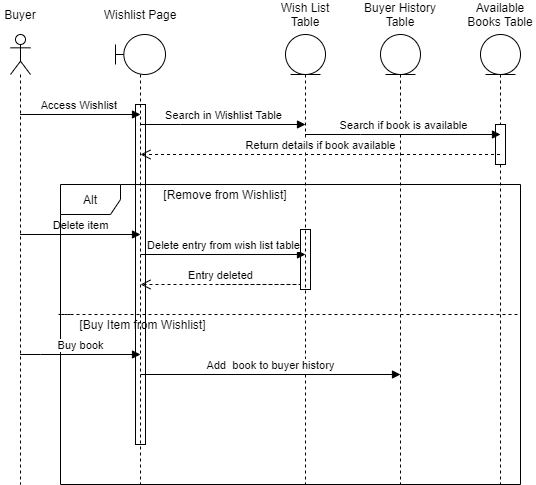

The diagram above was exported from draw.io. Its source (the exported page's mxGraphModel, read from the mxfile embedded in the PNG):
<mxGraphModel dx="1038" dy="580" grid="1" gridSize="10" guides="1" tooltips="1" connect="1" arrows="1" fold="1" page="1" pageScale="1" pageWidth="850" pageHeight="1100" math="0" shadow="0">
  <root>
    <mxCell id="0" />
    <mxCell id="1" parent="0" />
    <mxCell id="iN8lUgUmn0-hLKdweH-w-44" value="" style="html=1;points=[];perimeter=orthogonalPerimeter;" vertex="1" parent="1">
      <mxGeometry x="420" y="235" width="10" height="60" as="geometry" />
    </mxCell>
    <mxCell id="iN8lUgUmn0-hLKdweH-w-40" value="" style="html=1;points=[];perimeter=orthogonalPerimeter;" vertex="1" parent="1">
      <mxGeometry x="255" y="110" width="10" height="340" as="geometry" />
    </mxCell>
    <mxCell id="iN8lUgUmn0-hLKdweH-w-25" value="Delete item" style="html=1;verticalAlign=bottom;endArrow=block;rounded=0;edgeStyle=orthogonalEdgeStyle;" edge="1" parent="1" source="iN8lUgUmn0-hLKdweH-w-1">
      <mxGeometry width="80" relative="1" as="geometry">
        <mxPoint x="180" y="240" as="sourcePoint" />
        <mxPoint x="260" y="240" as="targetPoint" />
        <Array as="points">
          <mxPoint x="150" y="240" />
          <mxPoint x="150" y="240" />
        </Array>
      </mxGeometry>
    </mxCell>
    <mxCell id="iN8lUgUmn0-hLKdweH-w-1" value="" style="shape=umlLifeline;participant=umlActor;perimeter=lifelinePerimeter;whiteSpace=wrap;html=1;container=1;collapsible=0;recursiveResize=0;verticalAlign=top;spacingTop=36;outlineConnect=0;" vertex="1" parent="1">
      <mxGeometry x="130" y="40" width="20" height="450" as="geometry" />
    </mxCell>
    <mxCell id="iN8lUgUmn0-hLKdweH-w-3" value="" style="shape=umlLifeline;participant=umlEntity;perimeter=lifelinePerimeter;whiteSpace=wrap;html=1;container=1;collapsible=0;recursiveResize=0;verticalAlign=top;spacingTop=36;outlineConnect=0;" vertex="1" parent="1">
      <mxGeometry x="405" y="40" width="40" height="450" as="geometry" />
    </mxCell>
    <mxCell id="iN8lUgUmn0-hLKdweH-w-4" value="" style="shape=umlLifeline;participant=umlEntity;perimeter=lifelinePerimeter;whiteSpace=wrap;html=1;container=1;collapsible=0;recursiveResize=0;verticalAlign=top;spacingTop=36;outlineConnect=0;" vertex="1" parent="1">
      <mxGeometry x="500" y="40" width="40" height="450" as="geometry" />
    </mxCell>
    <mxCell id="iN8lUgUmn0-hLKdweH-w-5" value="" style="shape=umlLifeline;participant=umlEntity;perimeter=lifelinePerimeter;whiteSpace=wrap;html=1;container=1;collapsible=0;recursiveResize=0;verticalAlign=top;spacingTop=36;outlineConnect=0;" vertex="1" parent="1">
      <mxGeometry x="600" y="40" width="40" height="450" as="geometry" />
    </mxCell>
    <mxCell id="iN8lUgUmn0-hLKdweH-w-41" value="" style="html=1;points=[];perimeter=orthogonalPerimeter;" vertex="1" parent="iN8lUgUmn0-hLKdweH-w-5">
      <mxGeometry x="15" y="90" width="10" height="40" as="geometry" />
    </mxCell>
    <mxCell id="iN8lUgUmn0-hLKdweH-w-6" value="Buyer" style="text;html=1;strokeColor=none;fillColor=none;align=center;verticalAlign=middle;whiteSpace=wrap;rounded=0;" vertex="1" parent="1">
      <mxGeometry x="120" y="10" width="40" height="20" as="geometry" />
    </mxCell>
    <mxCell id="iN8lUgUmn0-hLKdweH-w-7" value="Wishlist Page" style="text;html=1;strokeColor=none;fillColor=none;align=center;verticalAlign=middle;whiteSpace=wrap;rounded=0;" vertex="1" parent="1">
      <mxGeometry x="220" y="10" width="80" height="20" as="geometry" />
    </mxCell>
    <mxCell id="iN8lUgUmn0-hLKdweH-w-8" value="Wish List Table" style="text;html=1;strokeColor=none;fillColor=none;align=center;verticalAlign=middle;whiteSpace=wrap;rounded=0;" vertex="1" parent="1">
      <mxGeometry x="385" y="10" width="80" height="20" as="geometry" />
    </mxCell>
    <mxCell id="iN8lUgUmn0-hLKdweH-w-9" value="Buyer History Table" style="text;html=1;strokeColor=none;fillColor=none;align=center;verticalAlign=middle;whiteSpace=wrap;rounded=0;" vertex="1" parent="1">
      <mxGeometry x="480" y="10" width="80" height="20" as="geometry" />
    </mxCell>
    <mxCell id="iN8lUgUmn0-hLKdweH-w-10" value="Available Books Table" style="text;html=1;strokeColor=none;fillColor=none;align=center;verticalAlign=middle;whiteSpace=wrap;rounded=0;" vertex="1" parent="1">
      <mxGeometry x="585" y="10" width="70" height="20" as="geometry" />
    </mxCell>
    <mxCell id="iN8lUgUmn0-hLKdweH-w-12" value="Access Wishlist&amp;nbsp;" style="html=1;verticalAlign=bottom;endArrow=block;rounded=0;edgeStyle=orthogonalEdgeStyle;" edge="1" parent="1" source="iN8lUgUmn0-hLKdweH-w-1">
      <mxGeometry width="80" relative="1" as="geometry">
        <mxPoint x="180" y="120" as="sourcePoint" />
        <mxPoint x="260" y="120" as="targetPoint" />
        <Array as="points">
          <mxPoint x="150" y="120" />
          <mxPoint x="150" y="120" />
        </Array>
      </mxGeometry>
    </mxCell>
    <mxCell id="iN8lUgUmn0-hLKdweH-w-14" value="Search in Wishlist Table" style="html=1;verticalAlign=bottom;endArrow=block;rounded=0;edgeStyle=orthogonalEdgeStyle;" edge="1" parent="1">
      <mxGeometry width="80" relative="1" as="geometry">
        <mxPoint x="259.5" y="130" as="sourcePoint" />
        <mxPoint x="425" y="130" as="targetPoint" />
        <Array as="points">
          <mxPoint x="300" y="130" />
          <mxPoint x="300" y="130" />
        </Array>
      </mxGeometry>
    </mxCell>
    <mxCell id="iN8lUgUmn0-hLKdweH-w-16" value="Search if book is available" style="html=1;verticalAlign=bottom;endArrow=block;rounded=0;edgeStyle=orthogonalEdgeStyle;" edge="1" parent="1" source="iN8lUgUmn0-hLKdweH-w-3">
      <mxGeometry width="80" relative="1" as="geometry">
        <mxPoint x="540" y="140" as="sourcePoint" />
        <mxPoint x="620" y="140" as="targetPoint" />
        <Array as="points">
          <mxPoint x="480" y="140" />
          <mxPoint x="480" y="140" />
        </Array>
      </mxGeometry>
    </mxCell>
    <mxCell id="iN8lUgUmn0-hLKdweH-w-18" value="" style="shape=umlLifeline;participant=umlBoundary;perimeter=lifelinePerimeter;whiteSpace=wrap;html=1;container=1;collapsible=0;recursiveResize=0;verticalAlign=top;spacingTop=36;outlineConnect=0;" vertex="1" parent="1">
      <mxGeometry x="235" y="40" width="50" height="450" as="geometry" />
    </mxCell>
    <mxCell id="iN8lUgUmn0-hLKdweH-w-19" value="Return details if book available" style="html=1;verticalAlign=bottom;endArrow=open;dashed=1;endSize=8;rounded=0;edgeStyle=orthogonalEdgeStyle;" edge="1" parent="iN8lUgUmn0-hLKdweH-w-18" source="iN8lUgUmn0-hLKdweH-w-5">
      <mxGeometry relative="1" as="geometry">
        <mxPoint x="105" y="120" as="sourcePoint" />
        <mxPoint x="25" y="120" as="targetPoint" />
        <Array as="points">
          <mxPoint x="245" y="120" />
          <mxPoint x="245" y="120" />
        </Array>
      </mxGeometry>
    </mxCell>
    <mxCell id="iN8lUgUmn0-hLKdweH-w-20" value="Alt" style="shape=umlFrame;whiteSpace=wrap;html=1;" vertex="1" parent="1">
      <mxGeometry x="180" y="190" width="460" height="300" as="geometry" />
    </mxCell>
    <mxCell id="iN8lUgUmn0-hLKdweH-w-23" value="" style="endArrow=none;dashed=1;html=1;rounded=0;edgeStyle=orthogonalEdgeStyle;" edge="1" parent="1">
      <mxGeometry width="50" height="50" relative="1" as="geometry">
        <mxPoint x="190" y="320" as="sourcePoint" />
        <mxPoint x="640" y="330" as="targetPoint" />
        <Array as="points">
          <mxPoint x="178" y="320" />
          <mxPoint x="640" y="320" />
        </Array>
      </mxGeometry>
    </mxCell>
    <mxCell id="iN8lUgUmn0-hLKdweH-w-24" value="[Remove from Wishlist]" style="text;html=1;strokeColor=none;fillColor=none;align=center;verticalAlign=middle;whiteSpace=wrap;rounded=0;" vertex="1" parent="1">
      <mxGeometry x="260" y="190" width="170" height="20" as="geometry" />
    </mxCell>
    <mxCell id="iN8lUgUmn0-hLKdweH-w-28" value="Delete entry from wish list table" style="html=1;verticalAlign=bottom;endArrow=block;rounded=0;edgeStyle=orthogonalEdgeStyle;" edge="1" parent="1">
      <mxGeometry width="80" relative="1" as="geometry">
        <mxPoint x="260" y="260" as="sourcePoint" />
        <mxPoint x="425" y="260" as="targetPoint" />
        <Array as="points">
          <mxPoint x="260" y="260" />
          <mxPoint x="420" y="260" />
        </Array>
      </mxGeometry>
    </mxCell>
    <mxCell id="iN8lUgUmn0-hLKdweH-w-30" value="Entry deleted" style="html=1;verticalAlign=bottom;endArrow=open;dashed=1;endSize=8;rounded=0;edgeStyle=orthogonalEdgeStyle;" edge="1" parent="1">
      <mxGeometry x="0.3333" relative="1" as="geometry">
        <mxPoint x="340" y="290" as="sourcePoint" />
        <mxPoint x="260" y="290" as="targetPoint" />
        <Array as="points">
          <mxPoint x="420" y="290" />
          <mxPoint x="420" y="290" />
        </Array>
        <mxPoint as="offset" />
      </mxGeometry>
    </mxCell>
    <mxCell id="iN8lUgUmn0-hLKdweH-w-31" value="[Buy Item from Wishlist]" style="text;html=1;strokeColor=none;fillColor=none;align=center;verticalAlign=middle;whiteSpace=wrap;rounded=0;" vertex="1" parent="1">
      <mxGeometry x="180" y="320" width="165" height="20" as="geometry" />
    </mxCell>
    <mxCell id="iN8lUgUmn0-hLKdweH-w-33" value="Buy book" style="html=1;verticalAlign=bottom;endArrow=block;rounded=0;edgeStyle=orthogonalEdgeStyle;" edge="1" parent="1" source="iN8lUgUmn0-hLKdweH-w-1">
      <mxGeometry width="80" relative="1" as="geometry">
        <mxPoint x="180" y="360" as="sourcePoint" />
        <mxPoint x="260" y="360" as="targetPoint" />
        <Array as="points">
          <mxPoint x="160" y="360" />
          <mxPoint x="160" y="360" />
        </Array>
      </mxGeometry>
    </mxCell>
    <mxCell id="iN8lUgUmn0-hLKdweH-w-34" value="Add&amp;nbsp; book to buyer history" style="html=1;verticalAlign=bottom;endArrow=block;rounded=0;edgeStyle=orthogonalEdgeStyle;" edge="1" parent="1">
      <mxGeometry width="80" relative="1" as="geometry">
        <mxPoint x="260" y="380" as="sourcePoint" />
        <mxPoint x="520" y="380" as="targetPoint" />
        <Array as="points">
          <mxPoint x="260" y="380" />
        </Array>
      </mxGeometry>
    </mxCell>
  </root>
</mxGraphModel>